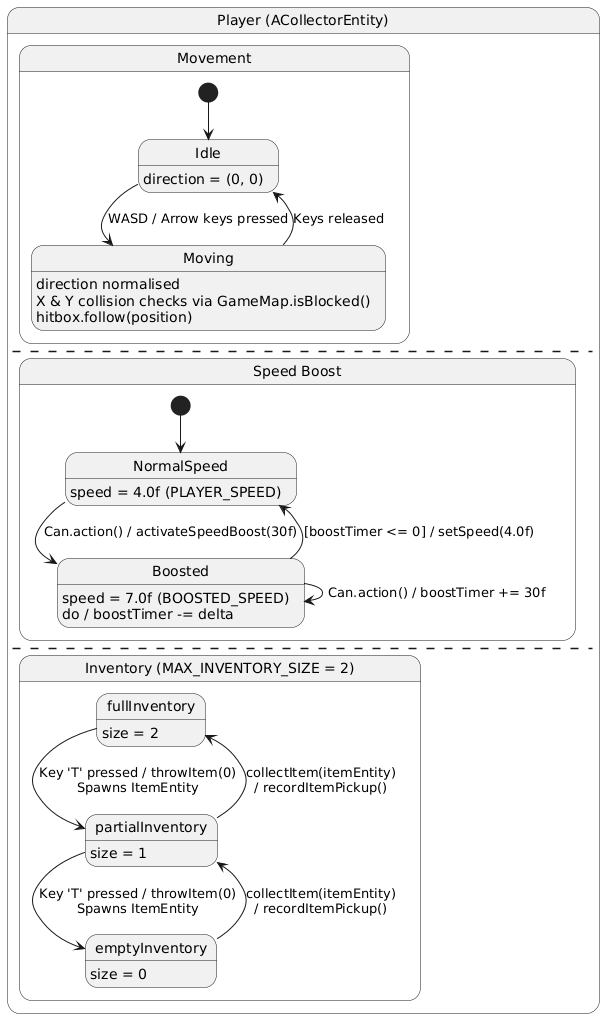

The diagram above was rendered by PlantUML. Its source (embedded in the PNG):
@startuml
hide empty description
state "Player (ACollectorEntity)" as Player {
    state "Movement" as Movement {
        [*] --> Idle
        Idle : direction = (0, 0)
        Moving : direction normalised\nX & Y collision checks via GameMap.isBlocked()\nhitbox.follow(position)
        Idle --> Moving : WASD / Arrow keys pressed
        Moving --> Idle : Keys released
    }
    --
    state "Speed Boost" as Boost {
        [*] --> NormalSpeed
        NormalSpeed : speed = 4.0f (PLAYER_SPEED)
        Boosted : speed = 7.0f (BOOSTED_SPEED)\ndo / boostTimer -= delta
        NormalSpeed --> Boosted : Can.action() / activateSpeedBoost(30f)
        Boosted --> Boosted : Can.action() / boostTimer += 30f
        Boosted --> NormalSpeed : [boostTimer <= 0] / setSpeed(4.0f)
    }
    --
    state "Inventory (MAX_INVENTORY_SIZE = 2)" as Inventory {
        fullInventory : size = 2
        partialInventory : size = 1
        emptyInventory : size = 0
        
        emptyInventory --> partialInventory : collectItem(itemEntity)\n/ recordItemPickup()
        partialInventory --> fullInventory : collectItem(itemEntity)\n/ recordItemPickup()
        
        
        fullInventory --> partialInventory : Key 'T' pressed / throwItem(0)\nSpawns ItemEntity
        partialInventory --> emptyInventory : Key 'T' pressed / throwItem(0)\nSpawns ItemEntity
        
    }
}
@enduml